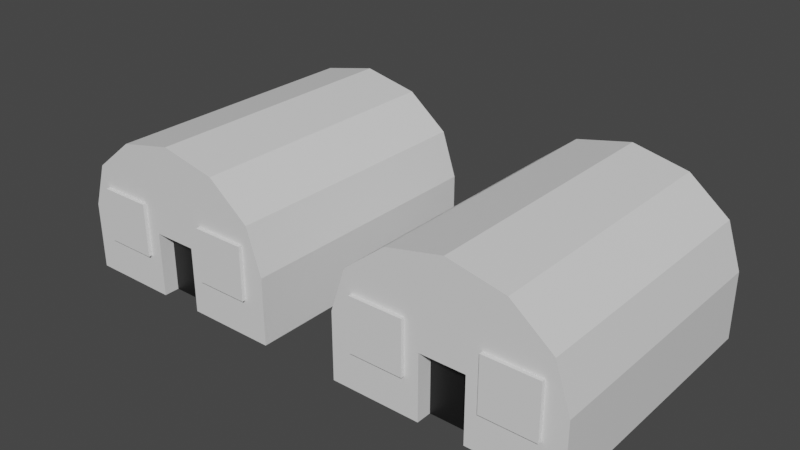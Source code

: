 # Source: barracksG.blend  (saved by Blender 3.5.10; exported with 4.5.12 LTS)
import bpy
from mathutils import Matrix  # noqa: F401  (used for matrix-valued properties, if any)

bpy.ops.wm.read_factory_settings(use_empty=True)
scene = bpy.context.scene
scene.name = 'Scene'

# ---- collections
col_collection = bpy.data.collections.new('Collection'); scene.collection.children.link(col_collection)

# ---- materials (node trees are filled in below, after node groups)
mat_tent = bpy.data.materials.new('Tent')
mat_tent.use_transparent_shadow = False
mat_black = bpy.data.materials.new('Black')
mat_black.use_transparent_shadow = False
mat_window = bpy.data.materials.new('Window')
mat_window.use_transparent_shadow = False

# ---- material node trees
mat_tent.use_nodes = True; mat_tent.node_tree.nodes.clear()
_N = mat_tent.node_tree.nodes; _L = mat_tent.node_tree.links
n0 = _N.new('ShaderNodeBsdfPrincipled'); n0.name = 'Principled BSDF'; n0.location = (10, 300)
n0.distribution = 'GGX'
n0.subsurface_method = 'RANDOM_WALK_SKIN'
n0.inputs[3].default_value = 1.45
n0.inputs[27].default_value = (0.0, 0.0, 0.0, 1.0)
n0.inputs[28].default_value = 1.0
n1 = _N.new('ShaderNodeOutputMaterial'); n1.name = 'Material Output'; n1.location = (300, 300)
_L.new(n0.outputs[0], n1.inputs[0])
n1.is_active_output = True
mat_black.use_nodes = True; mat_black.node_tree.nodes.clear()
_N = mat_black.node_tree.nodes; _L = mat_black.node_tree.links
n0 = _N.new('ShaderNodeBsdfPrincipled'); n0.name = 'Principled BSDF'; n0.location = (10, 300)
n0.distribution = 'GGX'
n0.subsurface_method = 'RANDOM_WALK_SKIN'
n0.inputs[0].default_value = (0.00637, 0.00637, 0.00637, 1.0)
n0.inputs[3].default_value = 1.45
n0.inputs[27].default_value = (0.0, 0.0, 0.0, 1.0)
n0.inputs[28].default_value = 1.0
n1 = _N.new('ShaderNodeOutputMaterial'); n1.name = 'Material Output'; n1.location = (300, 300)
_L.new(n0.outputs[0], n1.inputs[0])
n1.is_active_output = True
mat_window.use_nodes = True; mat_window.node_tree.nodes.clear()
_N = mat_window.node_tree.nodes; _L = mat_window.node_tree.links
n0 = _N.new('ShaderNodeBsdfPrincipled'); n0.name = 'Principled BSDF'; n0.location = (10, 300)
n0.distribution = 'GGX'
n0.subsurface_method = 'RANDOM_WALK_SKIN'
n0.inputs[3].default_value = 1.45
n0.inputs[27].default_value = (0.0, 0.0, 0.0, 1.0)
n0.inputs[28].default_value = 1.0
n1 = _N.new('ShaderNodeOutputMaterial'); n1.name = 'Material Output'; n1.location = (300, 300)
_L.new(n0.outputs[0], n1.inputs[0])
n1.is_active_output = True

# ---- world
world_world = bpy.data.worlds.new('World'); scene.world = world_world
world_world.use_nodes = True; world_world.node_tree.nodes.clear()
_N = world_world.node_tree.nodes; _L = world_world.node_tree.links
n0 = _N.new('ShaderNodeOutputWorld'); n0.name = 'World Output'; n0.location = (300, 300)
n1 = _N.new('ShaderNodeBackground'); n1.name = 'Background'; n1.location = (10, 300)
n1.inputs[0].default_value = (0.05088, 0.05088, 0.05088, 1.0)
_L.new(n1.outputs[0], n0.inputs[0])
n0.is_active_output = True
world_world.color = (0.05088, 0.05088, 0.05088)
world_world.use_sun_shadow = False
world_world.sun_shadow_jitter_overblur = 0.0

# ---- meshes
me_cylinder_001 = bpy.data.meshes.new('Cylinder.001')
me_cylinder_001.from_pydata([(0.0, 1.0, -1.0), (0.0, 1.0, 1.0), (0.5, 0.866, -1.0), (0.5, 0.866, 1.0), (0.866, 0.5, -1.0), (0.866, 0.5, 1.0), (1.0, 0.0, -1.0), (1.0, 0.0, 1.0), (-1.0, 0.0, -1.0), (-1.0, 0.0, 1.0), (-0.866, 0.5, -1.0), (-0.866, 0.5, 1.0), (-0.5, 0.866, -1.0), (-0.5, 0.866, 1.0), (-0.2, -0.02411, 0.8587), (0.2, -0.02411, 0.8587), (-0.2, -0.02411, -0.8587), (0.2, -0.02411, -0.8587), (-1.0, -0.75, 1.0), (-1.0, 5.96e-08, 1.0), (-1.0, -0.75, -1.0), (-1.0, -5.96e-08, -1.0), (1.0, -0.75, 1.0), (1.0, 5.96e-08, 1.0), (1.0, -0.75, -1.0), (1.0, -5.96e-08, -1.0), (0.2, -0.75, -1.0), (0.2, -0.02411, -1.0), (0.2, -0.75, -0.8587), (-0.2, -0.75, -1.0), (-0.2, -0.02411, -1.0), (-0.2, -0.75, -0.8587), (-0.2, -0.75, 0.8587), (0.2, -0.75, 0.8587), (0.2, -0.75, 1.0), (0.2, -0.02411, 1.0), (-0.2, -0.02411, 1.0), (-0.2, -0.75, 1.0), (-0.2, -0.75, -0.7181), (-0.2, 0.15, -0.7181), (-0.2, -0.75, -0.8863), (-0.2, 0.15, -0.8863), (0.2, -0.75, -0.7181), (0.2, 0.15, -0.7181), (0.2, -0.75, -0.8863), (0.2, 0.15, -0.8863), (-0.8042, -0.3301, 1.027), (-0.8042, 0.2699, 1.027), (-0.8042, -0.3301, 0.8587), (-0.8042, 0.2699, 0.8587), (-0.3242, -0.3301, 1.027), (-0.3242, 0.2699, 1.027), (-0.3242, -0.3301, 0.8587), (-0.3242, 0.2699, 0.8587), (0.3242, -0.3301, 1.027), (0.3242, 0.2699, 1.027), (0.3242, -0.3301, 0.8587), (0.3242, 0.2699, 0.8587), (0.8042, -0.3301, 1.027), (0.8042, 0.2699, 1.027), (0.8042, -0.3301, 0.8587), (0.8042, 0.2699, 0.8587), (0.3242, -0.3301, -0.8587), (0.3242, 0.2699, -0.8587), (0.3242, -0.3301, -1.027), (0.3242, 0.2699, -1.027), (0.8042, -0.3301, -0.8587), (0.8042, 0.2699, -0.8587), (0.8042, -0.3301, -1.027), (0.8042, 0.2699, -1.027), (-0.8042, -0.3301, -0.8587), (-0.8042, 0.2699, -0.8587), (-0.8042, -0.3301, -1.027), (-0.8042, 0.2699, -1.027), (-0.3242, -0.3301, -0.8587), (-0.3242, 0.2699, -0.8587), (-0.3242, -0.3301, -1.027), (-0.3242, 0.2699, -1.027), (-0.2, -0.75, 0.8863), (-0.2, 0.15, 0.8863), (-0.2, -0.75, 0.7181), (-0.2, 0.15, 0.7181), (0.2, -0.75, 0.8863), (0.2, 0.15, 0.8863), (0.2, -0.75, 0.7181), (0.2, 0.15, 0.7181), (2.722, 1.0, -1.0), (2.722, 1.0, 1.0), (3.222, 0.866, -1.0), (3.222, 0.866, 1.0), (3.588, 0.5, -1.0), (3.588, 0.5, 1.0), (3.722, -7.421e-08, -1.0), (3.722, -7.421e-08, 1.0), (1.722, -7.421e-08, -1.0), (1.722, -7.421e-08, 1.0), (1.856, 0.5, -1.0), (1.856, 0.5, 1.0), (2.222, 0.866, -1.0), (2.222, 0.866, 1.0), (2.522, -0.02411, 0.8587), (2.922, -0.02411, 0.8587), (2.522, -0.02411, -0.8587), (2.922, -0.02411, -0.8587), (1.722, -0.75, 1.0), (1.722, -1.461e-08, 1.0), (1.722, -0.75, -1.0), (1.722, -1.338e-07, -1.0), (3.722, -0.75, 1.0), (3.722, -1.461e-08, 1.0), (3.722, -0.75, -1.0), (3.722, -1.338e-07, -1.0), (2.922, -0.75, -1.0), (2.922, -0.02411, -1.0), (2.922, -0.75, -0.8587), (2.522, -0.75, -1.0), (2.522, -0.02411, -1.0), (2.522, -0.75, -0.8587), (2.522, -0.75, 0.8587), (2.922, -0.75, 0.8587), (2.922, -0.75, 1.0), (2.922, -0.02411, 1.0), (2.522, -0.02411, 1.0), (2.522, -0.75, 1.0), (1.917, -0.3301, -0.8587), (1.917, 0.2699, -0.8587), (1.917, -0.3301, -1.027), (1.917, 0.2699, -1.027), (2.397, -0.3301, -0.8587), (2.397, 0.2699, -0.8587), (2.397, -0.3301, -1.027), (2.397, 0.2699, -1.027), (3.046, -0.3301, -0.8587), (3.046, 0.2699, -0.8587), (3.046, -0.3301, -1.027), (3.046, 0.2699, -1.027), (3.526, -0.3301, -0.8587), (3.526, 0.2699, -0.8587), (3.526, -0.3301, -1.027), (3.526, 0.2699, -1.027), (1.917, -0.3301, 1.027), (1.917, 0.2699, 1.027), (1.917, -0.3301, 0.8587), (1.917, 0.2699, 0.8587), (2.397, -0.3301, 1.027), (2.397, 0.2699, 1.027), (2.397, -0.3301, 0.8587), (2.397, 0.2699, 0.8587), (3.046, -0.3301, 1.027), (3.046, 0.2699, 1.027), (3.046, -0.3301, 0.8587), (3.046, 0.2699, 0.8587), (3.526, -0.3301, 1.027), (3.526, 0.2699, 1.027), (3.526, -0.3301, 0.8587), (3.526, 0.2699, 0.8587), (2.522, -0.75, -0.7181), (2.522, 0.15, -0.7181), (2.522, -0.75, -0.8863), (2.522, 0.15, -0.8863), (2.922, -0.75, -0.7181), (2.922, 0.15, -0.7181), (2.922, -0.75, -0.8863), (2.922, 0.15, -0.8863), (2.522, -0.75, 0.8863), (2.522, 0.15, 0.8863), (2.522, -0.75, 0.7181), (2.522, 0.15, 0.7181), (2.922, -0.75, 0.8863), (2.922, 0.15, 0.8863), (2.922, -0.75, 0.7181), (2.922, 0.15, 0.7181)], [], [(0, 1, 3, 2), (2, 3, 5, 4), (4, 5, 7, 6), (8, 9, 11, 10), (3, 1, 13, 11, 9, 7, 5), (10, 11, 13, 12), (12, 13, 1, 0), (0, 2, 4, 6, 8, 10, 12), (6, 7, 9, 8), (15, 35, 36, 14), (18, 19, 21, 20), (20, 21, 25, 24, 26, 27, 30, 29), (24, 25, 23, 22), (22, 23, 19, 18, 37, 36, 35, 34), (20, 29, 31, 28, 26, 24, 22, 34, 33, 32, 37, 18), (25, 21, 19, 23), (28, 17, 27, 26), (30, 16, 31, 29), (31, 16, 17, 28), (27, 17, 16, 30), (35, 15, 33, 34), (33, 15, 14, 32), (32, 14, 36, 37), (38, 39, 41, 40), (40, 41, 45, 44), (44, 45, 43, 42), (42, 43, 39, 38), (40, 44, 42, 38), (45, 41, 39, 43), (46, 47, 49, 48), (48, 49, 53, 52), (52, 53, 51, 50), (50, 51, 47, 46), (48, 52, 50, 46), (53, 49, 47, 51), (54, 55, 57, 56), (56, 57, 61, 60), (60, 61, 59, 58), (58, 59, 55, 54), (56, 60, 58, 54), (61, 57, 55, 59), (62, 63, 65, 64), (64, 65, 69, 68), (68, 69, 67, 66), (66, 67, 63, 62), (64, 68, 66, 62), (69, 65, 63, 67), (70, 71, 73, 72), (72, 73, 77, 76), (76, 77, 75, 74), (74, 75, 71, 70), (72, 76, 74, 70), (77, 73, 71, 75), (78, 79, 81, 80), (80, 81, 85, 84), (84, 85, 83, 82), (82, 83, 79, 78), (80, 84, 82, 78), (85, 81, 79, 83), (86, 87, 89, 88), (88, 89, 91, 90), (90, 91, 93, 92), (94, 95, 97, 96), (89, 87, 99, 97, 95, 93, 91), (96, 97, 99, 98), (98, 99, 87, 86), (86, 88, 90, 92, 94, 96, 98), (92, 93, 95, 94), (101, 121, 122, 100), (104, 105, 107, 106), (106, 107, 111, 110, 112, 113, 116, 115), (110, 111, 109, 108), (108, 109, 105, 104, 123, 122, 121, 120), (106, 115, 117, 114, 112, 110, 108, 120, 119, 118, 123, 104), (111, 107, 105, 109), (114, 103, 113, 112), (116, 102, 117, 115), (117, 102, 103, 114), (113, 103, 102, 116), (121, 101, 119, 120), (119, 101, 100, 118), (118, 100, 122, 123), (124, 125, 127, 126), (126, 127, 131, 130), (130, 131, 129, 128), (128, 129, 125, 124), (126, 130, 128, 124), (131, 127, 125, 129), (132, 133, 135, 134), (134, 135, 139, 138), (138, 139, 137, 136), (136, 137, 133, 132), (134, 138, 136, 132), (139, 135, 133, 137), (140, 141, 143, 142), (142, 143, 147, 146), (146, 147, 145, 144), (144, 145, 141, 140), (142, 146, 144, 140), (147, 143, 141, 145), (148, 149, 151, 150), (150, 151, 155, 154), (154, 155, 153, 152), (152, 153, 149, 148), (150, 154, 152, 148), (155, 151, 149, 153), (156, 157, 159, 158), (158, 159, 163, 162), (162, 163, 161, 160), (160, 161, 157, 156), (158, 162, 160, 156), (163, 159, 157, 161), (164, 165, 167, 166), (166, 167, 171, 170), (170, 171, 169, 168), (168, 169, 165, 164), (166, 170, 168, 164), (171, 167, 165, 169)])
me_cylinder_001.polygons.foreach_set('material_index', [0, 0, 0, 0, 0, 0, 0, 0, 0, 0, 0, 0, 0, 0, 0, 0, 0, 0, 0, 0, 0, 0, 0, 1, 1, 1, 1, 1, 1, 2, 2, 2, 2, 2, 2, 2, 2, 2, 2, 2, 2, 2, 2, 2, 2, 2, 2, 2, 2, 2, 2, 2, 2, 1, 1, 1, 1, 1, 1, 0, 0, 0, 0, 0, 0, 0, 0, 0, 0, 0, 0, 0, 0, 0, 0, 0, 0, 0, 0, 0, 0, 0, 2, 2, 2, 2, 2, 2, 2, 2, 2, 2, 2, 2, 2, 2, 2, 2, 2, 2, 2, 2, 2, 2, 2, 2, 1, 1, 1, 1, 1, 1, 1, 1, 1, 1, 1, 1])
_uv = me_cylinder_001.uv_layers.new(name='UVMap')
_uv.uv.foreach_set('vector', [1.0, 0.5, 1.0, 1.0, 0.9167, 1.0, 0.9167, 0.5, 0.9167, 0.5, 0.9167, 1.0, 0.8333, 1.0, 0.8333, 0.5, 0.8333, 0.5, 0.8333, 1.0, 0.75, 1.0, 0.75, 0.5, 0.25, 0.5, 0.25, 1.0, 0.1667, 1.0, 0.1667, 0.5, 0.37, 0.4578, 0.25, 0.49, 0.13, 0.4578, 0.04215, 0.37, 0.01, 0.25, 0.49, 0.25, 0.4578, 0.37, 0.1667, 0.5, 0.1667, 1.0, 0.08333, 1.0, 0.08333, 0.5, 0.08333, 0.5, 0.08333, 1.0, 7.451e-08, 1.0, 7.451e-08, 0.5, 0.75, 0.49, 0.87, 0.4578, 0.9578, 0.37, 0.99, 0.25, 0.51, 0.25, 0.5422, 0.37, 0.63, 0.4578, 0.6747, 0.5785, 0.6747, 0.6715, 0.8253, 0.6715, 0.8253, 0.5785, 0.625, 0.5, 0.625, 0.7101, 0.875, 0.7101, 0.875, 0.5, 0.375, 0.0, 0.625, 0.0, 0.625, 0.25, 0.375, 0.25, 0.375, 0.25, 0.625, 0.25, 0.625, 0.5, 0.375, 0.5, 0.375, 0.4, 0.617, 0.4, 0.617, 0.35, 0.375, 0.35, 0.375, 0.5, 0.625, 0.5, 0.625, 0.75, 0.375, 0.75, 0.375, 0.75, 0.625, 0.75, 0.625, 1.0, 0.375, 1.0, 0.375, 0.9, 0.617, 0.9, 0.617, 0.85, 0.375, 0.85, 0.125, 0.5, 0.225, 0.5, 0.225, 0.5177, 0.275, 0.5177, 0.275, 0.5, 0.375, 0.5, 0.375, 0.75, 0.275, 0.75, 0.275, 0.7323, 0.225, 0.7323, 0.225, 0.75, 0.125, 0.75, 0.625, 0.5, 0.875, 0.5, 0.875, 0.75, 0.625, 0.75, 0.4234, 0.75, 0.625, 0.75, 0.625, 0.5399, 0.4234, 0.5399, 0.625, 0.2101, 0.625, 0.0, 0.4234, 0.0, 0.4234, 0.2101, 0.4234, 1.0, 0.625, 1.0, 0.625, 0.75, 0.4234, 0.75, 0.625, 0.5399, 0.625, 0.75, 0.875, 0.75, 0.875, 0.5399, 0.625, 0.7101, 0.625, 0.5, 0.4234, 0.5, 0.4234, 0.7101, 0.4234, 0.5, 0.625, 0.5, 0.625, 0.25, 0.4234, 0.25, 0.4234, 0.25, 0.625, 0.25, 0.625, 0.03995, 0.4234, 0.03995, 0.375, 0.0, 0.625, 0.0, 0.625, 0.25, 0.375, 0.25, 0.375, 0.25, 0.625, 0.25, 0.625, 0.5, 0.375, 0.5, 0.375, 0.5, 0.625, 0.5, 0.625, 0.75, 0.375, 0.75, 0.375, 0.75, 0.625, 0.75, 0.625, 1.0, 0.375, 1.0, 0.125, 0.5, 0.375, 0.5, 0.375, 0.75, 0.125, 0.75, 0.625, 0.5, 0.875, 0.5, 0.875, 0.75, 0.625, 0.75, 0.375, 0.0, 0.625, 0.0, 0.625, 0.25, 0.375, 0.25, 0.375, 0.25, 0.625, 0.25, 0.625, 0.5, 0.375, 0.5, 0.375, 0.5, 0.625, 0.5, 0.625, 0.75, 0.375, 0.75, 0.375, 0.75, 0.625, 0.75, 0.625, 1.0, 0.375, 1.0, 0.125, 0.5, 0.375, 0.5, 0.375, 0.75, 0.125, 0.75, 0.625, 0.5, 0.875, 0.5, 0.875, 0.75, 0.625, 0.75, 0.375, 0.0, 0.625, 0.0, 0.625, 0.25, 0.375, 0.25, 0.375, 0.25, 0.625, 0.25, 0.625, 0.5, 0.375, 0.5, 0.375, 0.5, 0.625, 0.5, 0.625, 0.75, 0.375, 0.75, 0.375, 0.75, 0.625, 0.75, 0.625, 1.0, 0.375, 1.0, 0.125, 0.5, 0.375, 0.5, 0.375, 0.75, 0.125, 0.75, 0.625, 0.5, 0.875, 0.5, 0.875, 0.75, 0.625, 0.75, 0.375, 0.0, 0.625, 0.0, 0.625, 0.25, 0.375, 0.25, 0.375, 0.25, 0.625, 0.25, 0.625, 0.5, 0.375, 0.5, 0.375, 0.5, 0.625, 0.5, 0.625, 0.75, 0.375, 0.75, 0.375, 0.75, 0.625, 0.75, 0.625, 1.0, 0.375, 1.0, 0.125, 0.5, 0.375, 0.5, 0.375, 0.75, 0.125, 0.75, 0.625, 0.5, 0.875, 0.5, 0.875, 0.75, 0.625, 0.75, 0.375, 0.0, 0.625, 0.0, 0.625, 0.25, 0.375, 0.25, 0.375, 0.25, 0.625, 0.25, 0.625, 0.5, 0.375, 0.5, 0.375, 0.5, 0.625, 0.5, 0.625, 0.75, 0.375, 0.75, 0.375, 0.75, 0.625, 0.75, 0.625, 1.0, 0.375, 1.0, 0.125, 0.5, 0.375, 0.5, 0.375, 0.75, 0.125, 0.75, 0.625, 0.5, 0.875, 0.5, 0.875, 0.75, 0.625, 0.75, 0.375, 0.0, 0.625, 0.0, 0.625, 0.25, 0.375, 0.25, 0.375, 0.25, 0.625, 0.25, 0.625, 0.5, 0.375, 0.5, 0.375, 0.5, 0.625, 0.5, 0.625, 0.75, 0.375, 0.75, 0.375, 0.75, 0.625, 0.75, 0.625, 1.0, 0.375, 1.0, 0.125, 0.5, 0.375, 0.5, 0.375, 0.75, 0.125, 0.75, 0.625, 0.5, 0.875, 0.5, 0.875, 0.75, 0.625, 0.75, 1.0, 0.5, 1.0, 1.0, 0.9167, 1.0, 0.9167, 0.5, 0.9167, 0.5, 0.9167, 1.0, 0.8333, 1.0, 0.8333, 0.5, 0.8333, 0.5, 0.8333, 1.0, 0.75, 1.0, 0.75, 0.5, 0.25, 0.5, 0.25, 1.0, 0.1667, 1.0, 0.1667, 0.5, 0.37, 0.4578, 0.25, 0.49, 0.13, 0.4578, 0.04215, 0.37, 0.01, 0.25, 0.49, 0.25, 0.4578, 0.37, 0.1667, 0.5, 0.1667, 1.0, 0.08333, 1.0, 0.08333, 0.5, 0.08333, 0.5, 0.08333, 1.0, 7.451e-08, 1.0, 7.451e-08, 0.5, 0.75, 0.49, 0.87, 0.4578, 0.9578, 0.37, 0.99, 0.25, 0.51, 0.25, 0.5422, 0.37, 0.63, 0.4578, 0.6747, 0.5785, 0.6747, 0.6715, 0.8253, 0.6715, 0.8253, 0.5785, 0.625, 0.5, 0.625, 0.7101, 0.875, 0.7101, 0.875, 0.5, 0.375, 0.0, 0.625, 0.0, 0.625, 0.25, 0.375, 0.25, 0.375, 0.25, 0.625, 0.25, 0.625, 0.5, 0.375, 0.5, 0.375, 0.4, 0.617, 0.4, 0.617, 0.35, 0.375, 0.35, 0.375, 0.5, 0.625, 0.5, 0.625, 0.75, 0.375, 0.75, 0.375, 0.75, 0.625, 0.75, 0.625, 1.0, 0.375, 1.0, 0.375, 0.9, 0.617, 0.9, 0.617, 0.85, 0.375, 0.85, 0.125, 0.5, 0.225, 0.5, 0.225, 0.5177, 0.275, 0.5177, 0.275, 0.5, 0.375, 0.5, 0.375, 0.75, 0.275, 0.75, 0.275, 0.7323, 0.225, 0.7323, 0.225, 0.75, 0.125, 0.75, 0.625, 0.5, 0.875, 0.5, 0.875, 0.75, 0.625, 0.75, 0.4234, 0.75, 0.625, 0.75, 0.625, 0.5399, 0.4234, 0.5399, 0.625, 0.2101, 0.625, 0.0, 0.4234, 0.0, 0.4234, 0.2101, 0.4234, 1.0, 0.625, 1.0, 0.625, 0.75, 0.4234, 0.75, 0.625, 0.5399, 0.625, 0.75, 0.875, 0.75, 0.875, 0.5399, 0.625, 0.7101, 0.625, 0.5, 0.4234, 0.5, 0.4234, 0.7101, 0.4234, 0.5, 0.625, 0.5, 0.625, 0.25, 0.4234, 0.25, 0.4234, 0.25, 0.625, 0.25, 0.625, 0.03995, 0.4234, 0.03995, 0.375, 0.0, 0.625, 0.0, 0.625, 0.25, 0.375, 0.25, 0.375, 0.25, 0.625, 0.25, 0.625, 0.5, 0.375, 0.5, 0.375, 0.5, 0.625, 0.5, 0.625, 0.75, 0.375, 0.75, 0.375, 0.75, 0.625, 0.75, 0.625, 1.0, 0.375, 1.0, 0.125, 0.5, 0.375, 0.5, 0.375, 0.75, 0.125, 0.75, 0.625, 0.5, 0.875, 0.5, 0.875, 0.75, 0.625, 0.75, 0.375, 0.0, 0.625, 0.0, 0.625, 0.25, 0.375, 0.25, 0.375, 0.25, 0.625, 0.25, 0.625, 0.5, 0.375, 0.5, 0.375, 0.5, 0.625, 0.5, 0.625, 0.75, 0.375, 0.75, 0.375, 0.75, 0.625, 0.75, 0.625, 1.0, 0.375, 1.0, 0.125, 0.5, 0.375, 0.5, 0.375, 0.75, 0.125, 0.75, 0.625, 0.5, 0.875, 0.5, 0.875, 0.75, 0.625, 0.75, 0.375, 0.0, 0.625, 0.0, 0.625, 0.25, 0.375, 0.25, 0.375, 0.25, 0.625, 0.25, 0.625, 0.5, 0.375, 0.5, 0.375, 0.5, 0.625, 0.5, 0.625, 0.75, 0.375, 0.75, 0.375, 0.75, 0.625, 0.75, 0.625, 1.0, 0.375, 1.0, 0.125, 0.5, 0.375, 0.5, 0.375, 0.75, 0.125, 0.75, 0.625, 0.5, 0.875, 0.5, 0.875, 0.75, 0.625, 0.75, 0.375, 0.0, 0.625, 0.0, 0.625, 0.25, 0.375, 0.25, 0.375, 0.25, 0.625, 0.25, 0.625, 0.5, 0.375, 0.5, 0.375, 0.5, 0.625, 0.5, 0.625, 0.75, 0.375, 0.75, 0.375, 0.75, 0.625, 0.75, 0.625, 1.0, 0.375, 1.0, 0.125, 0.5, 0.375, 0.5, 0.375, 0.75, 0.125, 0.75, 0.625, 0.5, 0.875, 0.5, 0.875, 0.75, 0.625, 0.75, 0.375, 0.0, 0.625, 0.0, 0.625, 0.25, 0.375, 0.25, 0.375, 0.25, 0.625, 0.25, 0.625, 0.5, 0.375, 0.5, 0.375, 0.5, 0.625, 0.5, 0.625, 0.75, 0.375, 0.75, 0.375, 0.75, 0.625, 0.75, 0.625, 1.0, 0.375, 1.0, 0.125, 0.5, 0.375, 0.5, 0.375, 0.75, 0.125, 0.75, 0.625, 0.5, 0.875, 0.5, 0.875, 0.75, 0.625, 0.75, 0.375, 0.0, 0.625, 0.0, 0.625, 0.25, 0.375, 0.25, 0.375, 0.25, 0.625, 0.25, 0.625, 0.5, 0.375, 0.5, 0.375, 0.5, 0.625, 0.5, 0.625, 0.75, 0.375, 0.75, 0.375, 0.75, 0.625, 0.75, 0.625, 1.0, 0.375, 1.0, 0.125, 0.5, 0.375, 0.5, 0.375, 0.75, 0.125, 0.75, 0.625, 0.5, 0.875, 0.5, 0.875, 0.75, 0.625, 0.75])
me_cylinder_001.materials.append(mat_tent)
me_cylinder_001.materials.append(mat_black)
me_cylinder_001.materials.append(mat_window)
me_cylinder_001.update()

# ---- objects
ob_barracks = bpy.data.objects.new('Barracks', me_cylinder_001)

# ---- transforms, parenting, visibility, modifiers, constraints
ob_barracks.location = (-0.7878, -0.9572, 0.4)
ob_barracks.rotation_euler = (1.571, 0.0, 0.0)
ob_barracks.scale = (0.5, 0.4, 0.6)

# ---- collection membership
col_collection.objects.link(ob_barracks)

# ---- scene / render settings (as saved in the file)
scene.frame_start = 1; scene.frame_end = 250; scene.frame_set(1)
scene.render.engine = 'BLENDER_EEVEE_NEXT'
scene.cycles.sampling_pattern = 'TABULATED_SOBOL'
scene.cycles.use_light_tree = False
scene.view_settings.view_transform = 'Filmic'
bpy.context.view_layer.update()

# ---- added for rendering (the .blend has no active camera and no usable light): camera, sun
cam_auto = bpy.data.cameras.new('AutoCamera')
cam_auto.lens = 50.0
cam_auto.sensor_width = 36.0
cam_auto.clip_end = 1000.0
ob_auto_camera = bpy.data.objects.new('AutoCamera', cam_auto)
scene.collection.objects.link(ob_auto_camera)
ob_auto_camera.location = (2.44021, -4.01433, 2.48809)
ob_auto_camera.rotation_euler = (1.09748, -7.21219e-08, 0.694738)
scene.camera = ob_auto_camera
light_auto_sun = bpy.data.lights.new('AutoSun', 'SUN')
light_auto_sun.energy = 3.0
light_auto_sun.angle = 0.0523599
ob_auto_sun = bpy.data.objects.new('AutoSun', light_auto_sun)
scene.collection.objects.link(ob_auto_sun)
ob_auto_sun.rotation_euler = (0.872665, 0.174533, 0.523599)
bpy.context.view_layer.update()
